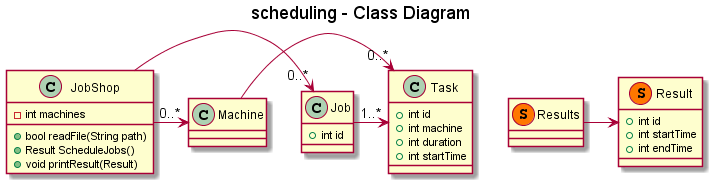

The diagram above was rendered by PlantUML. Its source (embedded in the PNG):
@startuml

title scheduling - Class Diagram

class JobShop {
    -int machines
	+bool readFile(String path)
    +Result ScheduleJobs()
	+void printResult(Result)
}

class Job {
    +int id
}

class Task {
    +int id
    +int machine
    +int duration
	+int startTime
}

class Machine {
	
}

class Results <<(S,#FF7700)>>{
    
}

class Result <<(S,#FF7700)>>{
    +int id
    +int startTime
    +int endTime
}

JobShop -> "0..*" Job
Job -> "1..*" Task
JobShop -> "0..*" Machine
Machine -> "0..*" Task
Results -> Result


@enduml